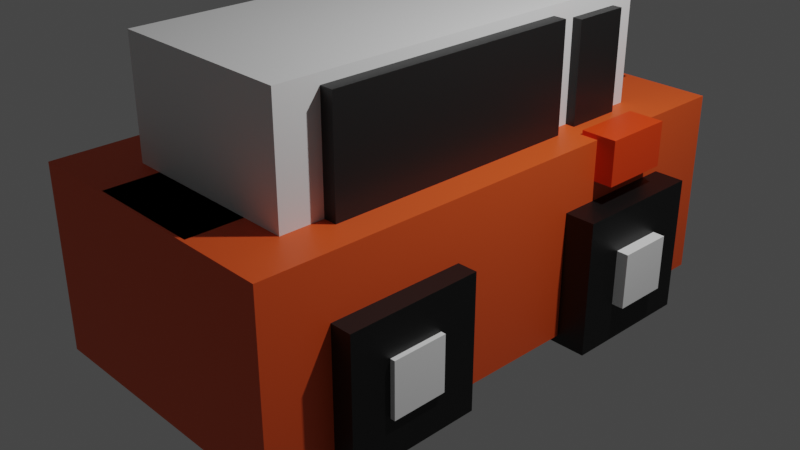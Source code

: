 # Source: carro_cross_road.blend  (saved by Blender 3.4.6; exported with 4.5.12 LTS)
import bpy
from mathutils import Matrix  # noqa: F401  (used for matrix-valued properties, if any)

bpy.ops.wm.read_factory_settings(use_empty=True)
scene = bpy.context.scene
scene.name = 'Scene'

# ---- collections
col_collection = bpy.data.collections.new('Collection'); scene.collection.children.link(col_collection)

# ---- materials (node trees are filled in below, after node groups)
mat_material = bpy.data.materials.new('Material')
mat_material.alpha_threshold = 0.0
mat_material.use_transparent_shadow = False
mat_material.roughness = 0.5
mat_material.line_color = (0.0, 0.0, 0.0, 1.0)
mat_material_001 = bpy.data.materials.new('Material.001')
mat_material_001.use_transparent_shadow = False
mat_material_002 = bpy.data.materials.new('Material.002')
mat_material_002.use_transparent_shadow = False
mat_material_003 = bpy.data.materials.new('Material.003')
mat_material_003.use_transparent_shadow = False
mat_material_004 = bpy.data.materials.new('Material.004')
mat_material_004.use_transparent_shadow = False
mat_material_005 = bpy.data.materials.new('Material.005')
mat_material_005.use_transparent_shadow = False
mat_material_007 = bpy.data.materials.new('Material.007')
mat_material_007.use_transparent_shadow = False
mat_material_008 = bpy.data.materials.new('Material.008')
mat_material_008.use_transparent_shadow = False
mat_material_009 = bpy.data.materials.new('Material.009')
mat_material_009.use_transparent_shadow = False
mat_material_010 = bpy.data.materials.new('Material.010')
mat_material_010.use_transparent_shadow = False
mat_material_011 = bpy.data.materials.new('Material.011')
mat_material_011.use_transparent_shadow = False
mat_material_012 = bpy.data.materials.new('Material.012')
mat_material_012.use_transparent_shadow = False
mat_material_013 = bpy.data.materials.new('Material.013')
mat_material_013.use_transparent_shadow = False

# ---- material node trees
mat_material.use_nodes = True; mat_material.node_tree.nodes.clear()
_N = mat_material.node_tree.nodes; _L = mat_material.node_tree.links
n0 = _N.new('ShaderNodeOutputMaterial'); n0.name = 'Material Output'; n0.location = (300, 300)
n1 = _N.new('ShaderNodeBsdfPrincipled'); n1.name = 'Principled BSDF'; n1.location = (10, 300)
n1.distribution = 'GGX'
n1.subsurface_method = 'RANDOM_WALK_SKIN'
n1.inputs[0].default_value = (0.8, 0.09272, 0.01457, 1.0)
n1.inputs[3].default_value = 1.45
n1.inputs[27].default_value = (0.0, 0.0, 0.0, 1.0)
n1.inputs[28].default_value = 1.0
_L.new(n1.outputs[0], n0.inputs[0])
n0.is_active_output = True
mat_material_001.use_nodes = True; mat_material_001.node_tree.nodes.clear()
_N = mat_material_001.node_tree.nodes; _L = mat_material_001.node_tree.links
n0 = _N.new('ShaderNodeBsdfPrincipled'); n0.name = 'Principled BSDF'; n0.location = (10, 300)
n0.distribution = 'GGX'
n0.subsurface_method = 'RANDOM_WALK_SKIN'
n0.inputs[0].default_value = (0.001547, 0.001547, 0.001547, 1.0)
n0.inputs[3].default_value = 1.45
n0.inputs[27].default_value = (0.0, 0.0, 0.0, 1.0)
n0.inputs[28].default_value = 1.0
n1 = _N.new('ShaderNodeOutputMaterial'); n1.name = 'Material Output'; n1.location = (300, 300)
_L.new(n0.outputs[0], n1.inputs[0])
n1.is_active_output = True
mat_material_002.use_nodes = True; mat_material_002.node_tree.nodes.clear()
_N = mat_material_002.node_tree.nodes; _L = mat_material_002.node_tree.links
n0 = _N.new('ShaderNodeBsdfPrincipled'); n0.name = 'Principled BSDF'; n0.location = (10, 300)
n0.distribution = 'GGX'
n0.subsurface_method = 'RANDOM_WALK_SKIN'
n0.inputs[0].default_value = (0.9404, 0.9404, 0.9404, 1.0)
n0.inputs[3].default_value = 1.45
n0.inputs[27].default_value = (0.0, 0.0, 0.0, 1.0)
n0.inputs[28].default_value = 1.0
n1 = _N.new('ShaderNodeOutputMaterial'); n1.name = 'Material Output'; n1.location = (300, 300)
_L.new(n0.outputs[0], n1.inputs[0])
n1.is_active_output = True
mat_material_003.use_nodes = True; mat_material_003.node_tree.nodes.clear()
_N = mat_material_003.node_tree.nodes; _L = mat_material_003.node_tree.links
n0 = _N.new('ShaderNodeBsdfPrincipled'); n0.name = 'Principled BSDF'; n0.location = (10, 300)
n0.distribution = 'GGX'
n0.subsurface_method = 'RANDOM_WALK_SKIN'
n0.inputs[0].default_value = (0.9404, 0.9404, 0.9404, 1.0)
n0.inputs[3].default_value = 1.45
n0.inputs[27].default_value = (0.0, 0.0, 0.0, 1.0)
n0.inputs[28].default_value = 1.0
n1 = _N.new('ShaderNodeOutputMaterial'); n1.name = 'Material Output'; n1.location = (300, 300)
_L.new(n0.outputs[0], n1.inputs[0])
n1.is_active_output = True
mat_material_004.use_nodes = True; mat_material_004.node_tree.nodes.clear()
_N = mat_material_004.node_tree.nodes; _L = mat_material_004.node_tree.links
n0 = _N.new('ShaderNodeBsdfPrincipled'); n0.name = 'Principled BSDF'; n0.location = (10, 300)
n0.distribution = 'GGX'
n0.subsurface_method = 'RANDOM_WALK_SKIN'
n0.inputs[0].default_value = (0.001547, 0.001547, 0.001547, 1.0)
n0.inputs[3].default_value = 1.45
n0.inputs[27].default_value = (0.0, 0.0, 0.0, 1.0)
n0.inputs[28].default_value = 1.0
n1 = _N.new('ShaderNodeOutputMaterial'); n1.name = 'Material Output'; n1.location = (300, 300)
_L.new(n0.outputs[0], n1.inputs[0])
n1.is_active_output = True
mat_material_005.use_nodes = True; mat_material_005.node_tree.nodes.clear()
_N = mat_material_005.node_tree.nodes; _L = mat_material_005.node_tree.links
n0 = _N.new('ShaderNodeBsdfPrincipled'); n0.name = 'Principled BSDF'; n0.location = (10, 300)
n0.distribution = 'GGX'
n0.subsurface_method = 'RANDOM_WALK_SKIN'
n0.inputs[0].default_value = (0.8, 0.02428, 0.02739, 1.0)
n0.inputs[3].default_value = 1.45
n0.inputs[27].default_value = (0.0, 0.0, 0.0, 1.0)
n0.inputs[28].default_value = 1.0
n1 = _N.new('ShaderNodeOutputMaterial'); n1.name = 'Material Output'; n1.location = (300, 300)
_L.new(n0.outputs[0], n1.inputs[0])
n1.is_active_output = True
mat_material_007.use_nodes = True; mat_material_007.node_tree.nodes.clear()
_N = mat_material_007.node_tree.nodes; _L = mat_material_007.node_tree.links
n0 = _N.new('ShaderNodeBsdfPrincipled'); n0.name = 'Principled BSDF'; n0.location = (10, 300)
n0.distribution = 'GGX'
n0.subsurface_method = 'RANDOM_WALK_SKIN'
n0.inputs[3].default_value = 1.45
n0.inputs[27].default_value = (0.0, 0.0, 0.0, 1.0)
n0.inputs[28].default_value = 1.0
n1 = _N.new('ShaderNodeOutputMaterial'); n1.name = 'Material Output'; n1.location = (300, 300)
_L.new(n0.outputs[0], n1.inputs[0])
n1.is_active_output = True
mat_material_008.use_nodes = True; mat_material_008.node_tree.nodes.clear()
_N = mat_material_008.node_tree.nodes; _L = mat_material_008.node_tree.links
n0 = _N.new('ShaderNodeBsdfPrincipled'); n0.name = 'Principled BSDF'; n0.location = (10, 300)
n0.distribution = 'GGX'
n0.subsurface_method = 'RANDOM_WALK_SKIN'
n0.inputs[0].default_value = (0.009018, 0.009018, 0.009018, 1.0)
n0.inputs[3].default_value = 1.45
n0.inputs[27].default_value = (0.0, 0.0, 0.0, 1.0)
n0.inputs[28].default_value = 1.0
n1 = _N.new('ShaderNodeOutputMaterial'); n1.name = 'Material Output'; n1.location = (300, 300)
_L.new(n0.outputs[0], n1.inputs[0])
n1.is_active_output = True
mat_material_009.use_nodes = True; mat_material_009.node_tree.nodes.clear()
_N = mat_material_009.node_tree.nodes; _L = mat_material_009.node_tree.links
n0 = _N.new('ShaderNodeBsdfPrincipled'); n0.name = 'Principled BSDF'; n0.location = (10, 300)
n0.distribution = 'GGX'
n0.subsurface_method = 'RANDOM_WALK_SKIN'
n0.inputs[0].default_value = (0.009018, 0.009018, 0.009018, 1.0)
n0.inputs[3].default_value = 1.45
n0.inputs[27].default_value = (0.0, 0.0, 0.0, 1.0)
n0.inputs[28].default_value = 1.0
n1 = _N.new('ShaderNodeOutputMaterial'); n1.name = 'Material Output'; n1.location = (300, 300)
_L.new(n0.outputs[0], n1.inputs[0])
n1.is_active_output = True
mat_material_010.use_nodes = True; mat_material_010.node_tree.nodes.clear()
_N = mat_material_010.node_tree.nodes; _L = mat_material_010.node_tree.links
n0 = _N.new('ShaderNodeBsdfPrincipled'); n0.name = 'Principled BSDF'; n0.location = (10, 300)
n0.distribution = 'GGX'
n0.subsurface_method = 'RANDOM_WALK_SKIN'
n0.inputs[0].default_value = (0.009018, 0.009018, 0.009018, 1.0)
n0.inputs[3].default_value = 1.45
n0.inputs[27].default_value = (0.0, 0.0, 0.0, 1.0)
n0.inputs[28].default_value = 1.0
n1 = _N.new('ShaderNodeOutputMaterial'); n1.name = 'Material Output'; n1.location = (300, 300)
_L.new(n0.outputs[0], n1.inputs[0])
n1.is_active_output = True
mat_material_011.use_nodes = True; mat_material_011.node_tree.nodes.clear()
_N = mat_material_011.node_tree.nodes; _L = mat_material_011.node_tree.links
n0 = _N.new('ShaderNodeBsdfPrincipled'); n0.name = 'Principled BSDF'; n0.location = (10, 300)
n0.distribution = 'GGX'
n0.subsurface_method = 'RANDOM_WALK_SKIN'
n0.inputs[0].default_value = (0.8, 0.05034, 0.001157, 1.0)
n0.inputs[3].default_value = 1.45
n0.inputs[27].default_value = (0.0, 0.0, 0.0, 1.0)
n0.inputs[28].default_value = 1.0
n1 = _N.new('ShaderNodeOutputMaterial'); n1.name = 'Material Output'; n1.location = (300, 300)
_L.new(n0.outputs[0], n1.inputs[0])
n1.is_active_output = True
mat_material_012.use_nodes = True; mat_material_012.node_tree.nodes.clear()
_N = mat_material_012.node_tree.nodes; _L = mat_material_012.node_tree.links
n0 = _N.new('ShaderNodeBsdfPrincipled'); n0.name = 'Principled BSDF'; n0.location = (10, 300)
n0.distribution = 'GGX'
n0.subsurface_method = 'RANDOM_WALK_SKIN'
n0.inputs[0].default_value = (0.9849, 0.9699, 1.0, 1.0)
n0.inputs[3].default_value = 1.45
n0.inputs[27].default_value = (0.0, 0.0, 0.0, 1.0)
n0.inputs[28].default_value = 1.0
n1 = _N.new('ShaderNodeOutputMaterial'); n1.name = 'Material Output'; n1.location = (300, 300)
_L.new(n0.outputs[0], n1.inputs[0])
n1.is_active_output = True
mat_material_013.use_nodes = True; mat_material_013.node_tree.nodes.clear()
_N = mat_material_013.node_tree.nodes; _L = mat_material_013.node_tree.links
n0 = _N.new('ShaderNodeBsdfPrincipled'); n0.name = 'Principled BSDF'; n0.location = (10, 300)
n0.distribution = 'GGX'
n0.subsurface_method = 'RANDOM_WALK_SKIN'
n0.inputs[0].default_value = (0.7471, 0.7763, 0.8, 1.0)
n0.inputs[3].default_value = 1.45
n0.inputs[27].default_value = (0.0, 0.0, 0.0, 1.0)
n0.inputs[28].default_value = 1.0
n1 = _N.new('ShaderNodeOutputMaterial'); n1.name = 'Material Output'; n1.location = (300, 300)
_L.new(n0.outputs[0], n1.inputs[0])
n1.is_active_output = True

# ---- world
world_world = bpy.data.worlds.new('World'); scene.world = world_world
world_world.use_nodes = True; world_world.node_tree.nodes.clear()
_N = world_world.node_tree.nodes; _L = world_world.node_tree.links
n0 = _N.new('ShaderNodeOutputWorld'); n0.name = 'World Output'; n0.location = (300, 300)
n1 = _N.new('ShaderNodeBackground'); n1.name = 'Background'; n1.location = (10, 300)
n1.inputs[0].default_value = (0.05088, 0.05088, 0.05088, 1.0)
_L.new(n1.outputs[0], n0.inputs[0])
n0.is_active_output = True
world_world.color = (0.05088, 0.05088, 0.05088)
world_world.use_sun_shadow = False
world_world.sun_shadow_jitter_overblur = 0.0

# ---- cameras
cam_camera = bpy.data.cameras.new('Camera')
cam_camera.clip_end = 100.0
cam_camera.ortho_scale = 7.314

# ---- lights
light_light = bpy.data.lights.new('Light', 'POINT')
light_light.transmission_factor = 0.0
light_light.energy = 1000.0
light_light.shadow_soft_size = 0.1
light_light.shadow_maximum_resolution = 0.006
light_light.use_absolute_resolution = True

# ---- meshes
me_cube = bpy.data.meshes.new('Cube')
me_cube.from_pydata([(1.0, 1.0, 1.0), (1.0, 1.0, -1.0), (1.0, -1.0, 1.0), (1.0, -1.0, -1.0), (-1.0, 1.0, 1.0), (-1.0, 1.0, -1.0), (-1.0, -1.0, 1.0), (-1.0, -1.0, -1.0)], [], [(0, 4, 6, 2), (3, 2, 6, 7), (7, 6, 4, 5), (5, 1, 3, 7), (1, 0, 2, 3), (5, 4, 0, 1)])
_uv = me_cube.uv_layers.new(name='UVMap')
_uv.uv.foreach_set('vector', [0.625, 0.5, 0.875, 0.5, 0.875, 0.75, 0.625, 0.75, 0.375, 0.75, 0.625, 0.75, 0.625, 1.0, 0.375, 1.0, 0.375, 0.0, 0.625, 0.0, 0.625, 0.25, 0.375, 0.25, 0.125, 0.5, 0.375, 0.5, 0.375, 0.75, 0.125, 0.75, 0.375, 0.5, 0.625, 0.5, 0.625, 0.75, 0.375, 0.75, 0.375, 0.25, 0.625, 0.25, 0.625, 0.5, 0.375, 0.5])
me_cube.materials.append(mat_material)
me_cube.use_mirror_vertex_groups = False
me_cube.update()
me_cube_001 = bpy.data.meshes.new('Cube.001')
me_cube_001.from_pydata([(-1.0, -1.0, -1.0), (-1.0, -1.0, 1.0), (-1.0, 1.0, -1.0), (-1.0, 1.0, 1.0), (1.0, -1.0, -1.0), (1.0, -1.0, 1.0), (1.0, 1.0, -1.0), (1.0, 1.0, 1.0)], [], [(0, 1, 3, 2), (2, 3, 7, 6), (6, 7, 5, 4), (4, 5, 1, 0), (2, 6, 4, 0), (7, 3, 1, 5)])
_uv = me_cube_001.uv_layers.new(name='UVMap')
_uv.uv.foreach_set('vector', [0.375, 0.0, 0.625, 0.0, 0.625, 0.25, 0.375, 0.25, 0.375, 0.25, 0.625, 0.25, 0.625, 0.5, 0.375, 0.5, 0.375, 0.5, 0.625, 0.5, 0.625, 0.75, 0.375, 0.75, 0.375, 0.75, 0.625, 0.75, 0.625, 1.0, 0.375, 1.0, 0.125, 0.5, 0.375, 0.5, 0.375, 0.75, 0.125, 0.75, 0.625, 0.5, 0.875, 0.5, 0.875, 0.75, 0.625, 0.75])
me_cube_001.materials.append(mat_material_001)
me_cube_001.update()
me_cube_002 = bpy.data.meshes.new('Cube.002')
me_cube_002.from_pydata([(-1.0, -1.0, -1.0), (-1.0, -1.0, 1.0), (-1.0, 1.0, -1.0), (-1.0, 1.0, 1.0), (1.0, -1.0, -1.0), (1.0, -1.0, 1.0), (1.0, 1.0, -1.0), (1.0, 1.0, 1.0)], [], [(0, 1, 3, 2), (2, 3, 7, 6), (6, 7, 5, 4), (4, 5, 1, 0), (2, 6, 4, 0), (7, 3, 1, 5)])
_uv = me_cube_002.uv_layers.new(name='UVMap')
_uv.uv.foreach_set('vector', [0.375, 0.0, 0.625, 0.0, 0.625, 0.25, 0.375, 0.25, 0.375, 0.25, 0.625, 0.25, 0.625, 0.5, 0.375, 0.5, 0.375, 0.5, 0.625, 0.5, 0.625, 0.75, 0.375, 0.75, 0.375, 0.75, 0.625, 0.75, 0.625, 1.0, 0.375, 1.0, 0.125, 0.5, 0.375, 0.5, 0.375, 0.75, 0.125, 0.75, 0.625, 0.5, 0.875, 0.5, 0.875, 0.75, 0.625, 0.75])
me_cube_002.materials.append(mat_material_002)
me_cube_002.update()
me_cube_003 = bpy.data.meshes.new('Cube.003')
me_cube_003.from_pydata([(-1.0, -1.0, -1.0), (-1.0, -1.0, 1.0), (-1.0, 1.0, -1.0), (-1.0, 1.0, 1.0), (1.0, -1.0, -1.0), (1.0, -1.0, 1.0), (1.0, 1.0, -1.0), (1.0, 1.0, 1.0)], [], [(0, 1, 3, 2), (2, 3, 7, 6), (6, 7, 5, 4), (4, 5, 1, 0), (2, 6, 4, 0), (7, 3, 1, 5)])
_uv = me_cube_003.uv_layers.new(name='UVMap')
_uv.uv.foreach_set('vector', [0.375, 0.0, 0.625, 0.0, 0.625, 0.25, 0.375, 0.25, 0.375, 0.25, 0.625, 0.25, 0.625, 0.5, 0.375, 0.5, 0.375, 0.5, 0.625, 0.5, 0.625, 0.75, 0.375, 0.75, 0.375, 0.75, 0.625, 0.75, 0.625, 1.0, 0.375, 1.0, 0.125, 0.5, 0.375, 0.5, 0.375, 0.75, 0.125, 0.75, 0.625, 0.5, 0.875, 0.5, 0.875, 0.75, 0.625, 0.75])
me_cube_003.materials.append(mat_material_003)
me_cube_003.update()
me_cube_004 = bpy.data.meshes.new('Cube.004')
me_cube_004.from_pydata([(-1.0, -1.0, -1.0), (-1.0, -1.0, 1.0), (-1.0, 1.0, -1.0), (-1.0, 1.0, 1.0), (1.0, -1.0, -1.0), (1.0, -1.0, 1.0), (1.0, 1.0, -1.0), (1.0, 1.0, 1.0)], [], [(0, 1, 3, 2), (2, 3, 7, 6), (6, 7, 5, 4), (4, 5, 1, 0), (2, 6, 4, 0), (7, 3, 1, 5)])
_uv = me_cube_004.uv_layers.new(name='UVMap')
_uv.uv.foreach_set('vector', [0.375, 0.0, 0.625, 0.0, 0.625, 0.25, 0.375, 0.25, 0.375, 0.25, 0.625, 0.25, 0.625, 0.5, 0.375, 0.5, 0.375, 0.5, 0.625, 0.5, 0.625, 0.75, 0.375, 0.75, 0.375, 0.75, 0.625, 0.75, 0.625, 1.0, 0.375, 1.0, 0.125, 0.5, 0.375, 0.5, 0.375, 0.75, 0.125, 0.75, 0.625, 0.5, 0.875, 0.5, 0.875, 0.75, 0.625, 0.75])
me_cube_004.materials.append(mat_material_004)
me_cube_004.update()
me_plane_002 = bpy.data.meshes.new('Plane.002')
me_plane_002.from_pydata([(-1.0, -1.0, 0.0), (1.0, -1.0, 0.0), (-1.0, 1.0, 0.0), (1.0, 1.0, 0.0)], [], [(0, 1, 3, 2)])
_uv = me_plane_002.uv_layers.new(name='UVMap')
_uv.uv.foreach_set('vector', [0.0, 0.0, 1.0, 0.0, 1.0, 1.0, 0.0, 1.0])
me_plane_002.materials.append(mat_material_005)
me_plane_002.update()
me_cube_005 = bpy.data.meshes.new('Cube.005')
me_cube_005.from_pydata([(-1.0, -1.0, -1.0), (-1.0, -1.0, 1.0), (-1.0, 1.0, -1.0), (-1.0, 1.0, 1.0), (1.0, -1.0, -1.0), (1.0, -1.0, 1.0), (1.0, 1.0, -1.0), (1.0, 1.0, 1.0)], [], [(0, 1, 3, 2), (2, 3, 7, 6), (6, 7, 5, 4), (4, 5, 1, 0), (2, 6, 4, 0), (7, 3, 1, 5)])
_uv = me_cube_005.uv_layers.new(name='UVMap')
_uv.uv.foreach_set('vector', [0.375, 0.0, 0.625, 0.0, 0.625, 0.25, 0.375, 0.25, 0.375, 0.25, 0.625, 0.25, 0.625, 0.5, 0.375, 0.5, 0.375, 0.5, 0.625, 0.5, 0.625, 0.75, 0.375, 0.75, 0.375, 0.75, 0.625, 0.75, 0.625, 1.0, 0.375, 1.0, 0.125, 0.5, 0.375, 0.5, 0.375, 0.75, 0.125, 0.75, 0.625, 0.5, 0.875, 0.5, 0.875, 0.75, 0.625, 0.75])
me_cube_005.materials.append(mat_material_007)
me_cube_005.update()
me_cube_006 = bpy.data.meshes.new('Cube.006')
me_cube_006.from_pydata([(-1.0, -1.0, -1.0), (-1.0, -1.0, 1.0), (-1.0, 1.0, -1.0), (-1.0, 1.0, 1.0), (1.0, -1.0, -1.0), (1.0, -1.0, 1.0), (1.0, 1.0, -1.0), (1.0, 1.0, 1.0)], [], [(0, 1, 3, 2), (2, 3, 7, 6), (6, 7, 5, 4), (4, 5, 1, 0), (2, 6, 4, 0), (7, 3, 1, 5)])
_uv = me_cube_006.uv_layers.new(name='UVMap')
_uv.uv.foreach_set('vector', [0.375, 0.0, 0.625, 0.0, 0.625, 0.25, 0.375, 0.25, 0.375, 0.25, 0.625, 0.25, 0.625, 0.5, 0.375, 0.5, 0.375, 0.5, 0.625, 0.5, 0.625, 0.75, 0.375, 0.75, 0.375, 0.75, 0.625, 0.75, 0.625, 1.0, 0.375, 1.0, 0.125, 0.5, 0.375, 0.5, 0.375, 0.75, 0.125, 0.75, 0.625, 0.5, 0.875, 0.5, 0.875, 0.75, 0.625, 0.75])
me_cube_006.materials.append(mat_material_008)
me_cube_006.update()
me_cube_007 = bpy.data.meshes.new('Cube.007')
me_cube_007.from_pydata([(-1.0, -1.0, -1.0), (-1.0, -1.0, 1.0), (-1.0, 1.0, -1.0), (-1.0, 1.0, 1.0), (1.0, -1.0, -1.0), (1.0, -1.0, 1.0), (1.0, 1.0, -1.0), (1.0, 1.0, 1.0)], [], [(0, 1, 3, 2), (2, 3, 7, 6), (6, 7, 5, 4), (4, 5, 1, 0), (2, 6, 4, 0), (7, 3, 1, 5)])
_uv = me_cube_007.uv_layers.new(name='UVMap')
_uv.uv.foreach_set('vector', [0.375, 0.0, 0.625, 0.0, 0.625, 0.25, 0.375, 0.25, 0.375, 0.25, 0.625, 0.25, 0.625, 0.5, 0.375, 0.5, 0.375, 0.5, 0.625, 0.5, 0.625, 0.75, 0.375, 0.75, 0.375, 0.75, 0.625, 0.75, 0.625, 1.0, 0.375, 1.0, 0.125, 0.5, 0.375, 0.5, 0.375, 0.75, 0.125, 0.75, 0.625, 0.5, 0.875, 0.5, 0.875, 0.75, 0.625, 0.75])
me_cube_007.materials.append(mat_material_009)
me_cube_007.update()
me_cube_008 = bpy.data.meshes.new('Cube.008')
me_cube_008.from_pydata([(-1.0, -1.0, -1.0), (-1.0, -1.0, 1.0), (-1.0, 1.0, -1.0), (-1.0, 1.0, 1.0), (1.0, -1.0, -1.0), (1.0, -1.0, 1.0), (1.0, 1.0, -1.0), (1.0, 1.0, 1.0)], [], [(0, 1, 3, 2), (2, 3, 7, 6), (6, 7, 5, 4), (4, 5, 1, 0), (2, 6, 4, 0), (7, 3, 1, 5)])
_uv = me_cube_008.uv_layers.new(name='UVMap')
_uv.uv.foreach_set('vector', [0.375, 0.0, 0.625, 0.0, 0.625, 0.25, 0.375, 0.25, 0.375, 0.25, 0.625, 0.25, 0.625, 0.5, 0.375, 0.5, 0.375, 0.5, 0.625, 0.5, 0.625, 0.75, 0.375, 0.75, 0.375, 0.75, 0.625, 0.75, 0.625, 1.0, 0.375, 1.0, 0.125, 0.5, 0.375, 0.5, 0.375, 0.75, 0.125, 0.75, 0.625, 0.5, 0.875, 0.5, 0.875, 0.75, 0.625, 0.75])
me_cube_008.materials.append(mat_material_010)
me_cube_008.update()
me_cube_010 = bpy.data.meshes.new('Cube.010')
me_cube_010.from_pydata([(-1.0, -1.0, -1.0), (-1.0, -1.0, 1.0), (-1.0, 1.0, -1.0), (-1.0, 1.0, 1.0), (1.0, -1.0, -1.0), (1.0, -1.0, 1.0), (1.0, 1.0, -1.0), (1.0, 1.0, 1.0)], [], [(0, 1, 3, 2), (2, 3, 7, 6), (6, 7, 5, 4), (4, 5, 1, 0), (2, 6, 4, 0), (7, 3, 1, 5)])
_uv = me_cube_010.uv_layers.new(name='UVMap')
_uv.uv.foreach_set('vector', [0.375, 0.0, 0.625, 0.0, 0.625, 0.25, 0.375, 0.25, 0.375, 0.25, 0.625, 0.25, 0.625, 0.5, 0.375, 0.5, 0.375, 0.5, 0.625, 0.5, 0.625, 0.75, 0.375, 0.75, 0.375, 0.75, 0.625, 0.75, 0.625, 1.0, 0.375, 1.0, 0.125, 0.5, 0.375, 0.5, 0.375, 0.75, 0.125, 0.75, 0.625, 0.5, 0.875, 0.5, 0.875, 0.75, 0.625, 0.75])
me_cube_010.materials.append(mat_material_011)
me_cube_010.update()
me_cube_011 = bpy.data.meshes.new('Cube.011')
me_cube_011.from_pydata([(-1.0, -1.0, -1.0), (-1.0, -1.0, 1.0), (-1.0, 1.0, -1.0), (-1.0, 1.0, 1.0), (1.0, -1.0, -1.0), (1.0, -1.0, 1.0), (1.0, 1.0, -1.0), (1.0, 1.0, 1.0)], [], [(0, 1, 3, 2), (2, 3, 7, 6), (6, 7, 5, 4), (4, 5, 1, 0), (2, 6, 4, 0), (7, 3, 1, 5)])
_uv = me_cube_011.uv_layers.new(name='UVMap')
_uv.uv.foreach_set('vector', [0.375, 0.0, 0.625, 0.0, 0.625, 0.25, 0.375, 0.25, 0.375, 0.25, 0.625, 0.25, 0.625, 0.5, 0.375, 0.5, 0.375, 0.5, 0.625, 0.5, 0.625, 0.75, 0.375, 0.75, 0.375, 0.75, 0.625, 0.75, 0.625, 1.0, 0.375, 1.0, 0.125, 0.5, 0.375, 0.5, 0.375, 0.75, 0.125, 0.75, 0.625, 0.5, 0.875, 0.5, 0.875, 0.75, 0.625, 0.75])
me_cube_011.materials.append(mat_material_012)
me_cube_011.update()
me_cube_012 = bpy.data.meshes.new('Cube.012')
me_cube_012.from_pydata([(-1.0, -1.0, -1.0), (-1.0, -1.0, 1.0), (-1.0, 1.0, -1.0), (-1.0, 1.0, 1.0), (1.0, -1.0, -1.0), (1.0, -1.0, 1.0), (1.0, 1.0, -1.0), (1.0, 1.0, 1.0)], [], [(0, 1, 3, 2), (2, 3, 7, 6), (6, 7, 5, 4), (4, 5, 1, 0), (2, 6, 4, 0), (7, 3, 1, 5)])
_uv = me_cube_012.uv_layers.new(name='UVMap')
_uv.uv.foreach_set('vector', [0.375, 0.0, 0.625, 0.0, 0.625, 0.25, 0.375, 0.25, 0.375, 0.25, 0.625, 0.25, 0.625, 0.5, 0.375, 0.5, 0.375, 0.5, 0.625, 0.5, 0.625, 0.75, 0.375, 0.75, 0.375, 0.75, 0.625, 0.75, 0.625, 1.0, 0.375, 1.0, 0.125, 0.5, 0.375, 0.5, 0.375, 0.75, 0.125, 0.75, 0.625, 0.5, 0.875, 0.5, 0.875, 0.75, 0.625, 0.75])
me_cube_012.materials.append(mat_material_013)
me_cube_012.update()

# ---- objects
ob_cube = bpy.data.objects.new('Cube', me_cube)
ob_light = bpy.data.objects.new('Light', light_light)
ob_camera = bpy.data.objects.new('Camera', cam_camera)
ob_cube_001 = bpy.data.objects.new('Cube.001', me_cube_001)
ob_cube_002 = bpy.data.objects.new('Cube.002', me_cube_002)
ob_cube_003 = bpy.data.objects.new('Cube.003', me_cube_003)
ob_cube_004 = bpy.data.objects.new('Cube.004', me_cube_004)
ob_plane = bpy.data.objects.new('Plane', me_plane_002)
ob_cube_005 = bpy.data.objects.new('Cube.005', me_cube_005)
ob_cube_006 = bpy.data.objects.new('Cube.006', me_cube_006)
ob_cube_007 = bpy.data.objects.new('Cube.007', me_cube_007)
ob_cube_008 = bpy.data.objects.new('Cube.008', me_cube_008)
ob_cube_009 = bpy.data.objects.new('Cube.009', me_cube_010)
ob_cube_010 = bpy.data.objects.new('Cube.010', me_cube_011)
ob_cube_011 = bpy.data.objects.new('Cube.011', me_cube_012)

# ---- transforms, parenting, visibility, modifiers, constraints
ob_cube.location = (0.0, 0.0, 0.0)
ob_cube.scale = (1.541, 2.901, 1.0)
ob_cube.lock_rotations_4d = False
ob_cube.empty_display_type = 'ARROWS'
ob_cube.lineart.crease_threshold = 0.0
ob_light.location = (4.076, 1.005, 5.904)
ob_light.rotation_euler = (0.6503, 0.05522, 1.866)
ob_light.lock_rotations_4d = False
ob_light.empty_display_type = 'ARROWS'
ob_light.color = (0.0, 0.0, 0.0, 0.0)
ob_light.lineart.crease_threshold = 0.0
ob_camera.location = (7.359, -6.926, 4.958)
ob_camera.rotation_euler = (1.109, 0.0, 0.8149)
ob_camera.lock_rotations_4d = False
ob_camera.empty_display_type = 'ARROWS'
ob_camera.color = (0.0, 0.0, 0.0, 0.0)
ob_camera.display_type = 'WIRE'
ob_camera.lineart.crease_threshold = 0.0
ob_cube_001.location = (0.1051, 1.448, -0.3601)
ob_cube_001.scale = (1.759, 0.724, 0.724)
ob_cube_002.location = (0.1422, 1.449, -0.3694)
ob_cube_002.scale = (1.848, 0.2982, 0.2982)
ob_cube_003.location = (-0.03292, -1.49, -0.3433)
ob_cube_003.rotation_euler = (1.571, -4.371e-08, 0.0141)
ob_cube_003.scale = (1.848, 0.2982, 0.2982)
ob_cube_004.location = (0.004385, -1.49, -0.3519)
ob_cube_004.rotation_euler = (1.571, -4.371e-08, 0.0141)
ob_cube_004.scale = (1.759, 0.724, 0.724)
ob_plane.location = (-0.01907, -0.01202, 1.0)
ob_plane.scale = (0.6283, 2.859, 0.6283)
ob_cube_005.location = (0.07141, -0.09024, 1.242)
ob_cube_005.scale = (1.0, 2.208, 1.0)
ob_cube_006.location = (0.09, 1.53, 1.387)
ob_cube_006.scale = (1.086, 0.3058, 0.6814)
ob_cube_007.location = (0.1483, -0.4487, 1.456)
ob_cube_007.scale = (1.066, 1.39, 0.6814)
ob_cube_008.location = (0.08327, 2.064, 1.586)
ob_cube_008.rotation_euler = (-1.571, -0.0, 0.0)
ob_cube_008.scale = (0.9113, 0.484, -0.05964)
ob_cube_009.location = (1.554, 1.496, 0.8127)
ob_cube_009.rotation_euler = (-0.0, 1.571, 0.0)
ob_cube_009.scale = (0.2375, 0.3765, -0.1923)
ob_cube_010.location = (0.8815, 2.901, 0.4566)
ob_cube_010.rotation_euler = (1.571, 1.571, 0.0)
ob_cube_010.scale = (0.2375, 0.3765, -0.1923)
ob_cube_011.location = (-0.9149, 2.901, 0.4608)
ob_cube_011.rotation_euler = (1.571, 1.571, 0.0)
ob_cube_011.scale = (0.2375, 0.3765, -0.1923)

# ---- collection membership
col_collection.objects.link(ob_cube)
col_collection.objects.link(ob_light)
col_collection.objects.link(ob_camera)
col_collection.objects.link(ob_cube_001)
col_collection.objects.link(ob_cube_002)
col_collection.objects.link(ob_cube_003)
col_collection.objects.link(ob_cube_004)
col_collection.objects.link(ob_plane)
col_collection.objects.link(ob_cube_005)
col_collection.objects.link(ob_cube_006)
col_collection.objects.link(ob_cube_007)
col_collection.objects.link(ob_cube_008)
col_collection.objects.link(ob_cube_009)
col_collection.objects.link(ob_cube_010)
col_collection.objects.link(ob_cube_011)

# ---- scene / render settings (as saved in the file)
scene.camera = ob_camera
scene.frame_start = 1; scene.frame_end = 250; scene.frame_set(0)
scene.render.engine = 'BLENDER_EEVEE_NEXT'
scene.cycles.sampling_pattern = 'TABULATED_SOBOL'
scene.cycles.use_light_tree = False
scene.view_settings.view_transform = 'Filmic'
bpy.context.view_layer.update()
